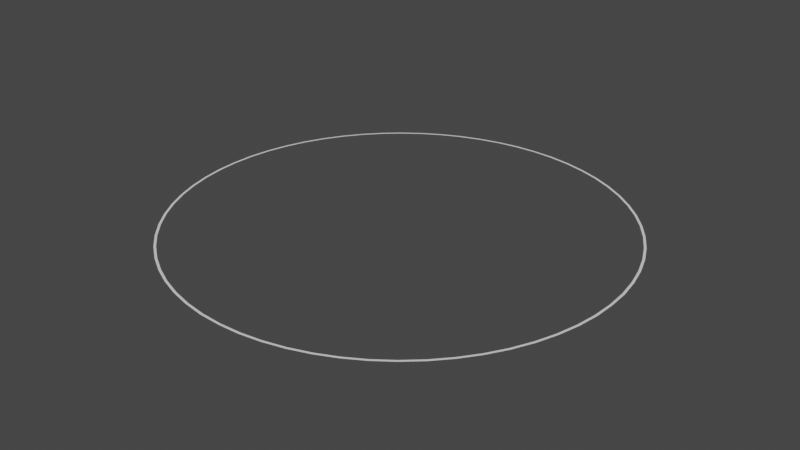 # Source: Ring.blend  (saved by Blender 2.81.16; exported with 4.5.12 LTS)
import bpy
from mathutils import Matrix  # noqa: F401  (used for matrix-valued properties, if any)

bpy.ops.wm.read_factory_settings(use_empty=True)
scene = bpy.context.scene
scene.name = 'Scene'

# ---- collections
col_collection = bpy.data.collections.new('Collection'); scene.collection.children.link(col_collection)

# ---- world
world_world = bpy.data.worlds.new('World'); scene.world = world_world
world_world.use_nodes = True; world_world.node_tree.nodes.clear()
_N = world_world.node_tree.nodes; _L = world_world.node_tree.links
n0 = _N.new('ShaderNodeOutputWorld'); n0.name = 'World Output'; n0.location = (300, 300)
n1 = _N.new('ShaderNodeBackground'); n1.name = 'Background'; n1.location = (10, 300)
n1.inputs[0].default_value = (0.05088, 0.05088, 0.05088, 1.0)
_L.new(n1.outputs[0], n0.inputs[0])
n0.is_active_output = True
world_world.color = (0.05088, 0.05088, 0.05088)
world_world.use_sun_shadow = False
world_world.sun_shadow_jitter_overblur = 0.0

# ---- meshes
me_circle = bpy.data.meshes.new('Circle')
me_circle.from_pydata([(0.0, 1.0, 0.0), (-0.09802, 0.9952, 0.0), (-0.1951, 0.9808, 0.0), (-0.2903, 0.9569, 0.0), (-0.3827, 0.9239, 0.0), (-0.4714, 0.8819, 0.0), (-0.5556, 0.8315, 0.0), (-0.6344, 0.773, 0.0), (-0.7071, 0.7071, 0.0), (-0.773, 0.6344, 0.0), (-0.8315, 0.5556, 0.0), (-0.8819, 0.4714, 0.0), (-0.9239, 0.3827, 0.0), (-0.9569, 0.2903, 0.0), (-0.9808, 0.1951, 0.0), (-0.9952, 0.09802, 0.0), (-1.0, -1.629e-07, 0.0), (-0.9952, -0.09802, 0.0), (-0.9808, -0.1951, 0.0), (-0.9569, -0.2903, 0.0), (-0.9239, -0.3827, 0.0), (-0.8819, -0.4714, 0.0), (-0.8315, -0.5556, 0.0), (-0.773, -0.6344, 0.0), (-0.7071, -0.7071, 0.0), (-0.6344, -0.773, 0.0), (-0.5556, -0.8315, 0.0), (-0.4714, -0.8819, 0.0), (-0.3827, -0.9239, 0.0), (-0.2903, -0.9569, 0.0), (-0.1951, -0.9808, 0.0), (-0.09802, -0.9952, 0.0), (8.027e-07, -1.0, 0.0), (0.09802, -0.9952, 0.0), (0.1951, -0.9808, 0.0), (0.2903, -0.9569, 0.0), (0.3827, -0.9239, 0.0), (0.4714, -0.8819, 0.0), (0.5556, -0.8315, 0.0), (0.6344, -0.773, 0.0), (0.7071, -0.7071, 0.0), (0.773, -0.6344, 0.0), (0.8315, -0.5556, 0.0), (0.8819, -0.4714, 0.0), (0.9239, -0.3827, 0.0), (0.9569, -0.2903, 0.0), (0.9808, -0.1951, 0.0), (0.9952, -0.09802, 0.0), (1.0, -4.649e-07, 0.0), (0.9952, 0.09802, 0.0), (0.9808, 0.1951, 0.0), (0.9569, 0.2903, 0.0), (0.9239, 0.3827, 0.0), (0.8819, 0.4714, 0.0), (0.8315, 0.5556, 0.0), (0.773, 0.6344, 0.0), (0.7071, 0.7071, 0.0), (0.6344, 0.773, 0.0), (0.5556, 0.8315, 0.0), (0.4714, 0.8819, 0.0), (0.3827, 0.9239, 0.0), (0.2903, 0.9569, 0.0), (0.1951, 0.9808, 0.0), (0.09802, 0.9952, 0.0), (2.106e-08, 1.01, 0.0), (-0.09904, 1.006, 0.0), (-0.1971, 0.991, 0.0), (-0.2933, 0.9669, 0.0), (-0.3867, 0.9335, 0.0), (-0.4763, 0.8911, 0.0), (-0.5613, 0.8401, 0.0), (-0.641, 0.7811, 0.0), (-0.7145, 0.7145, 0.0), (-0.7811, 0.641, 0.0), (-0.8401, 0.5613, 0.0), (-0.8911, 0.4763, 0.0), (-0.9335, 0.3867, 0.0), (-0.9669, 0.2933, 0.0), (-0.991, 0.1971, 0.0), (-1.006, 0.09904, 0.0), (-1.01, -1.748e-07, 0.0), (-1.006, -0.09904, 0.0), (-0.991, -0.1971, 0.0), (-0.9669, -0.2933, 0.0), (-0.9335, -0.3867, 0.0), (-0.8911, -0.4763, 0.0), (-0.8401, -0.5613, 0.0), (-0.7811, -0.641, 0.0), (-0.7145, -0.7145, 0.0), (-0.641, -0.7811, 0.0), (-0.5613, -0.8401, 0.0), (-0.4763, -0.8911, 0.0), (-0.3867, -0.9335, 0.0), (-0.2933, -0.9669, 0.0), (-0.1971, -0.991, 0.0), (-0.09904, -1.006, 0.0), (8.321e-07, -1.01, 0.0), (0.09904, -1.006, 0.0), (0.1971, -0.991, 0.0), (0.2933, -0.9669, 0.0), (0.3867, -0.9335, 0.0), (0.4763, -0.8911, 0.0), (0.5614, -0.8401, 0.0), (0.641, -0.7811, 0.0), (0.7145, -0.7145, 0.0), (0.7811, -0.641, 0.0), (0.8401, -0.5613, 0.0), (0.8911, -0.4763, 0.0), (0.9335, -0.3867, 0.0), (0.9669, -0.2933, 0.0), (0.991, -0.1971, 0.0), (1.006, -0.09904, 0.0), (1.01, -4.799e-07, 0.0), (1.006, 0.09904, 0.0), (0.991, 0.1971, 0.0), (0.9669, 0.2933, 0.0), (0.9335, 0.3867, 0.0), (0.8911, 0.4763, 0.0), (0.8401, 0.5613, 0.0), (0.7811, 0.641, 0.0), (0.7145, 0.7145, 0.0), (0.641, 0.781, 0.0), (0.5614, 0.8401, 0.0), (0.4763, 0.8911, 0.0), (0.3867, 0.9335, 0.0), (0.2933, 0.9669, 0.0), (0.1971, 0.991, 0.0), (0.09904, 1.006, 0.0)], [], [(52, 116, 117, 53), (51, 115, 116, 52), (50, 114, 115, 51), (49, 113, 114, 50), (48, 112, 113, 49), (47, 111, 112, 48), (46, 110, 111, 47), (53, 117, 118, 54), (54, 118, 119, 55), (55, 119, 120, 56), (56, 120, 121, 57), (57, 121, 122, 58), (58, 122, 123, 59), (59, 123, 124, 60), (60, 124, 125, 61), (61, 125, 126, 62), (62, 126, 127, 63), (63, 127, 64, 0), (0, 64, 65, 1), (1, 65, 66, 2), (2, 66, 67, 3), (3, 67, 68, 4), (4, 68, 69, 5), (5, 69, 70, 6), (6, 70, 71, 7), (7, 71, 72, 8), (8, 72, 73, 9), (9, 73, 74, 10), (10, 74, 75, 11), (11, 75, 76, 12), (12, 76, 77, 13), (13, 77, 78, 14), (14, 78, 79, 15), (15, 79, 80, 16), (16, 80, 81, 17), (17, 81, 82, 18), (18, 82, 83, 19), (19, 83, 84, 20), (20, 84, 85, 21), (21, 85, 86, 22), (22, 86, 87, 23), (23, 87, 88, 24), (24, 88, 89, 25), (25, 89, 90, 26), (26, 90, 91, 27), (27, 91, 92, 28), (28, 92, 93, 29), (29, 93, 94, 30), (30, 94, 95, 31), (31, 95, 96, 32), (32, 96, 97, 33), (33, 97, 98, 34), (34, 98, 99, 35), (35, 99, 100, 36), (36, 100, 101, 37), (37, 101, 102, 38), (38, 102, 103, 39), (39, 103, 104, 40), (40, 104, 105, 41), (41, 105, 106, 42), (42, 106, 107, 43), (43, 107, 108, 44), (44, 108, 109, 45), (45, 109, 110, 46)])
me_circle.polygons.foreach_set('use_smooth', [True] * 64)
_uv = me_circle.uv_layers.new(name='UVMap')
_uv.uv.foreach_set('vector', [0.06266, 1.0, 0.06266, -2.98e-07, 0.07828, -2.384e-07, 0.07828, 1.0, 0.04704, 1.0, 0.04704, -2.384e-07, 0.06266, -2.98e-07, 0.06266, 1.0, 0.03142, 1.0, 0.03142, -1.788e-07, 0.04704, -2.384e-07, 0.04704, 1.0, 0.01581, 1.0, 0.01581, -3.576e-07, 0.03142, -1.788e-07, 0.03142, 1.0, 0.0001867, 1.0, 0.0001867, -3.576e-07, 0.01581, -3.576e-07, 0.01581, 1.0, 0.9842, 1.0, 0.9842, 2.98e-08, 0.9998, 2.98e-08, 0.9998, 1.0, 0.9686, 1.0, 0.9686, 2.98e-08, 0.9842, 2.98e-08, 0.9842, 1.0, 0.07828, 1.0, 0.07828, -2.384e-07, 0.0939, -2.98e-07, 0.0939, 1.0, 0.0939, 1.0, 0.0939, -2.98e-07, 0.1095, -3.576e-07, 0.1095, 1.0, 0.1095, 1.0, 0.1095, -3.576e-07, 0.1251, -4.172e-07, 0.1251, 1.0, 0.1251, 1.0, 0.1251, -4.172e-07, 0.1408, -4.768e-07, 0.1408, 1.0, 0.1408, 1.0, 0.1408, -4.768e-07, 0.1564, -4.768e-07, 0.1564, 1.0, 0.1564, 1.0, 0.1564, -4.768e-07, 0.172, -4.768e-07, 0.172, 1.0, 0.172, 1.0, 0.172, -4.768e-07, 0.1876, 4.47e-07, 0.1876, 1.0, 0.1876, 1.0, 0.1876, 4.47e-07, 0.2032, 2.98e-08, 0.2032, 1.0, 0.2032, 1.0, 0.2032, 2.98e-08, 0.2189, 1.49e-07, 0.2189, 1.0, 0.2189, 1.0, 0.2189, 1.49e-07, 0.2345, 1.192e-07, 0.2345, 1.0, 0.2345, 1.0, 0.2345, 1.192e-07, 0.2501, 1.192e-07, 0.2501, 1.0, 0.2501, 1.0, 0.2501, 1.192e-07, 0.2657, 8.941e-08, 0.2657, 1.0, 0.2657, 1.0, 0.2657, 8.941e-08, 0.2813, 8.941e-08, 0.2813, 1.0, 0.2813, 1.0, 0.2813, 8.941e-08, 0.297, 8.941e-08, 0.297, 1.0, 0.297, 1.0, 0.297, 8.941e-08, 0.3126, 8.941e-08, 0.3126, 1.0, 0.3126, 1.0, 0.3126, 8.941e-08, 0.3282, 1.49e-07, 0.3282, 1.0, 0.3282, 1.0, 0.3282, 1.49e-07, 0.3438, 1.192e-07, 0.3438, 1.0, 0.3438, 1.0, 0.3438, 1.192e-07, 0.3594, 2.98e-08, 0.3594, 1.0, 0.3594, 1.0, 0.3594, 2.98e-08, 0.375, 5.96e-08, 0.375, 1.0, 0.375, 1.0, 0.375, 5.96e-08, 0.3907, 8.941e-08, 0.3907, 1.0, 0.3907, 1.0, 0.3907, 8.941e-08, 0.4063, 8.941e-08, 0.4063, 1.0, 0.4063, 1.0, 0.4063, 8.941e-08, 0.4219, 8.941e-08, 0.4219, 1.0, 0.4219, 1.0, 0.4219, 8.941e-08, 0.4375, 8.941e-08, 0.4375, 1.0, 0.4375, 1.0, 0.4375, 8.941e-08, 0.4531, 8.941e-08, 0.4531, 1.0, 0.4531, 1.0, 0.4531, 8.941e-08, 0.4688, 8.941e-08, 0.4688, 1.0, 0.4688, 1.0, 0.4688, 8.941e-08, 0.4844, 8.941e-08, 0.4844, 1.0, 0.4844, 1.0, 0.4844, 8.941e-08, 0.5, 2.98e-08, 0.5, 1.0, 0.5, 1.0, 0.5, 2.98e-08, 0.5156, 2.98e-08, 0.5156, 1.0, 0.5156, 1.0, 0.5156, 2.98e-08, 0.5312, 5.96e-08, 0.5312, 1.0, 0.5312, 1.0, 0.5312, 5.96e-08, 0.5469, 8.941e-08, 0.5469, 1.0, 0.5469, 1.0, 0.5469, 8.941e-08, 0.5625, 8.941e-08, 0.5625, 1.0, 0.5625, 1.0, 0.5625, 8.941e-08, 0.5781, 8.941e-08, 0.5781, 1.0, 0.5781, 1.0, 0.5781, 8.941e-08, 0.5937, 8.941e-08, 0.5937, 1.0, 0.5937, 1.0, 0.5937, 8.941e-08, 0.6093, 8.941e-08, 0.6093, 1.0, 0.6093, 1.0, 0.6093, 8.941e-08, 0.625, 8.941e-08, 0.625, 1.0, 0.625, 1.0, 0.625, 8.941e-08, 0.6406, 2.98e-08, 0.6406, 1.0, 0.6406, 1.0, 0.6406, 2.98e-08, 0.6562, 2.98e-08, 0.6562, 1.0, 0.6562, 1.0, 0.6562, 2.98e-08, 0.6718, 5.96e-08, 0.6718, 1.0, 0.6718, 1.0, 0.6718, 5.96e-08, 0.6874, 2.98e-08, 0.6874, 1.0, 0.6874, 1.0, 0.6874, 2.98e-08, 0.703, 5.96e-08, 0.703, 1.0, 0.703, 1.0, 0.703, 5.96e-08, 0.7187, 2.98e-08, 0.7187, 1.0, 0.7187, 1.0, 0.7187, 2.98e-08, 0.7343, 2.98e-08, 0.7343, 1.0, 0.7343, 1.0, 0.7343, 2.98e-08, 0.7499, 5.96e-08, 0.7499, 1.0, 0.7499, 1.0, 0.7499, 5.96e-08, 0.7655, 2.98e-08, 0.7655, 1.0, 0.7655, 1.0, 0.7655, 2.98e-08, 0.7811, 2.98e-08, 0.7811, 1.0, 0.7811, 1.0, 0.7811, 2.98e-08, 0.7968, 2.98e-08, 0.7968, 1.0, 0.7968, 1.0, 0.7968, 2.98e-08, 0.8124, 2.98e-08, 0.8124, 1.0, 0.8124, 1.0, 0.8124, 2.98e-08, 0.828, 2.98e-08, 0.828, 1.0, 0.828, 1.0, 0.828, 2.98e-08, 0.8436, 2.98e-08, 0.8436, 1.0, 0.8436, 1.0, 0.8436, 2.98e-08, 0.8592, 2.98e-08, 0.8592, 1.0, 0.8592, 1.0, 0.8592, 2.98e-08, 0.8749, 2.98e-08, 0.8749, 1.0, 0.8749, 1.0, 0.8749, 2.98e-08, 0.8905, 2.98e-08, 0.8905, 1.0, 0.8905, 1.0, 0.8905, 2.98e-08, 0.9061, 2.98e-08, 0.9061, 1.0, 0.9061, 1.0, 0.9061, 2.98e-08, 0.9217, 2.98e-08, 0.9217, 1.0, 0.9217, 1.0, 0.9217, 2.98e-08, 0.9373, 2.98e-08, 0.9373, 1.0, 0.9373, 1.0, 0.9373, 2.98e-08, 0.953, 2.98e-08, 0.953, 1.0, 0.953, 1.0, 0.953, 2.98e-08, 0.9686, 2.98e-08, 0.9686, 1.0])
_ca = me_circle.color_attributes.new('Col', 'BYTE_COLOR', 'CORNER')
_ca.data.foreach_set('color', [0.0, 0.0, 0.0, 1.0, 1.0, 1.0, 1.0, 1.0, 1.0, 1.0, 1.0, 1.0, 0.0, 0.0, 0.0, 1.0, 0.0, 0.0, 0.0, 1.0, 1.0, 1.0, 1.0, 1.0, 1.0, 1.0, 1.0, 1.0, 0.0, 0.0, 0.0, 1.0, 0.0, 0.0, 0.0, 1.0, 1.0, 1.0, 1.0, 1.0, 1.0, 1.0, 1.0, 1.0, 0.0, 0.0, 0.0, 1.0, 0.0, 0.0, 0.0, 1.0, 1.0, 1.0, 1.0, 1.0, 1.0, 1.0, 1.0, 1.0, 0.0, 0.0, 0.0, 1.0, 0.0, 0.0, 0.0, 1.0, 1.0, 1.0, 1.0, 1.0, 1.0, 1.0, 1.0, 1.0, 0.0, 0.0, 0.0, 1.0, 0.0, 0.0, 0.0, 1.0, 1.0, 1.0, 1.0, 1.0, 1.0, 1.0, 1.0, 1.0, 0.0, 0.0, 0.0, 1.0, 0.0, 0.0, 0.0, 1.0, 1.0, 1.0, 1.0, 1.0, 1.0, 1.0, 1.0, 1.0, 0.0, 0.0, 0.0, 1.0, 0.0, 0.0, 0.0, 1.0, 1.0, 1.0, 1.0, 1.0, 1.0, 1.0, 1.0, 1.0, 0.0, 0.0, 0.0, 1.0, 0.0, 0.0, 0.0, 1.0, 1.0, 1.0, 1.0, 1.0, 1.0, 1.0, 1.0, 1.0, 0.0, 0.0, 0.0, 1.0, 0.0, 0.0, 0.0, 1.0, 1.0, 1.0, 1.0, 1.0, 1.0, 1.0, 1.0, 1.0, 0.0, 0.0, 0.0, 1.0, 0.0, 0.0, 0.0, 1.0, 1.0, 1.0, 1.0, 1.0, 1.0, 1.0, 1.0, 1.0, 0.0, 0.0, 0.0, 1.0, 0.0, 0.0, 0.0, 1.0, 1.0, 1.0, 1.0, 1.0, 1.0, 1.0, 1.0, 1.0, 0.0006071, 0.0006071, 0.0006071, 1.0, 0.0006071, 0.0006071, 0.0006071, 1.0, 1.0, 1.0, 1.0, 1.0, 1.0, 1.0, 1.0, 1.0, 0.0, 0.0, 0.0, 1.0, 0.0, 0.0, 0.0, 1.0, 1.0, 1.0, 1.0, 1.0, 1.0, 1.0, 1.0, 1.0, 0.0, 0.0, 0.0, 1.0, 0.0, 0.0, 0.0, 1.0, 1.0, 1.0, 1.0, 1.0, 1.0, 1.0, 1.0, 1.0, 0.0, 0.0, 0.0, 1.0, 0.0, 0.0, 0.0, 1.0, 1.0, 1.0, 1.0, 1.0, 1.0, 1.0, 1.0, 1.0, 0.0, 0.0, 0.0, 1.0, 0.0, 0.0, 0.0, 1.0, 1.0, 1.0, 1.0, 1.0, 1.0, 1.0, 1.0, 1.0, 0.0, 0.0, 0.0, 1.0, 0.0, 0.0, 0.0, 1.0, 1.0, 1.0, 1.0, 1.0, 1.0, 1.0, 1.0, 1.0, 0.0, 0.0, 0.0, 1.0, 0.0, 0.0, 0.0, 1.0, 1.0, 1.0, 1.0, 1.0, 1.0, 1.0, 1.0, 1.0, 0.0, 0.0, 0.0, 1.0, 0.0, 0.0, 0.0, 1.0, 1.0, 1.0, 1.0, 1.0, 1.0, 1.0, 1.0, 1.0, 0.0, 0.0, 0.0, 1.0, 0.0, 0.0, 0.0, 1.0, 1.0, 1.0, 1.0, 1.0, 1.0, 1.0, 1.0, 1.0, 0.0, 0.0, 0.0, 1.0, 0.0, 0.0, 0.0, 1.0, 1.0, 1.0, 1.0, 1.0, 1.0, 1.0, 1.0, 1.0, 0.0, 0.0, 0.0, 1.0, 0.0, 0.0, 0.0, 1.0, 1.0, 1.0, 1.0, 1.0, 1.0, 1.0, 1.0, 1.0, 0.0, 0.0, 0.0, 1.0, 0.0, 0.0, 0.0, 1.0, 1.0, 1.0, 1.0, 1.0, 1.0, 1.0, 1.0, 1.0, 0.0, 0.0, 0.0, 1.0, 0.0, 0.0, 0.0, 1.0, 1.0, 1.0, 1.0, 1.0, 1.0, 1.0, 1.0, 1.0, 0.0, 0.0, 0.0, 1.0, 0.0, 0.0, 0.0, 1.0, 1.0, 1.0, 1.0, 1.0, 1.0, 1.0, 1.0, 1.0, 0.0, 0.0, 0.0, 1.0, 0.0, 0.0, 0.0, 1.0, 1.0, 1.0, 1.0, 1.0, 1.0, 1.0, 1.0, 1.0, 0.0, 0.0, 0.0, 1.0, 0.0, 0.0, 0.0, 1.0, 1.0, 1.0, 1.0, 1.0, 1.0, 1.0, 1.0, 1.0, 0.0, 0.0, 0.0, 1.0, 0.0, 0.0, 0.0, 1.0, 1.0, 1.0, 1.0, 1.0, 1.0, 1.0, 1.0, 1.0, 0.0, 0.0, 0.0, 1.0, 0.0, 0.0, 0.0, 1.0, 1.0, 1.0, 1.0, 1.0, 1.0, 1.0, 1.0, 1.0, 0.0, 0.0, 0.0, 1.0, 0.0, 0.0, 0.0, 1.0, 1.0, 1.0, 1.0, 1.0, 1.0, 1.0, 1.0, 1.0, 0.0, 0.0, 0.0, 1.0, 0.0, 0.0, 0.0, 1.0, 1.0, 1.0, 1.0, 1.0, 1.0, 1.0, 1.0, 1.0, 0.0, 0.0, 0.0, 1.0, 0.0, 0.0, 0.0, 1.0, 1.0, 1.0, 1.0, 1.0, 1.0, 1.0, 1.0, 1.0, 0.0, 0.0, 0.0, 1.0, 0.0, 0.0, 0.0, 1.0, 1.0, 1.0, 1.0, 1.0, 1.0, 1.0, 1.0, 1.0, 0.0, 0.0, 0.0, 1.0, 0.0, 0.0, 0.0, 1.0, 1.0, 1.0, 1.0, 1.0, 1.0, 1.0, 1.0, 1.0, 0.0, 0.0, 0.0, 1.0, 0.0, 0.0, 0.0, 1.0, 1.0, 1.0, 1.0, 1.0, 1.0, 1.0, 1.0, 1.0, 0.0, 0.0, 0.0, 1.0, 0.0, 0.0, 0.0, 1.0, 1.0, 1.0, 1.0, 1.0, 1.0, 1.0, 1.0, 1.0, 0.0, 0.0, 0.0, 1.0, 0.0, 0.0, 0.0, 1.0, 1.0, 1.0, 1.0, 1.0, 1.0, 1.0, 1.0, 1.0, 0.0, 0.0, 0.0, 1.0, 0.0, 0.0, 0.0, 1.0, 1.0, 1.0, 1.0, 1.0, 1.0, 1.0, 1.0, 1.0, 0.0, 0.0, 0.0, 1.0, 0.0, 0.0, 0.0, 1.0, 1.0, 1.0, 1.0, 1.0, 1.0, 1.0, 1.0, 1.0, 0.0, 0.0, 0.0, 1.0, 0.0, 0.0, 0.0, 1.0, 1.0, 1.0, 1.0, 1.0, 1.0, 1.0, 1.0, 1.0, 0.0, 0.0, 0.0, 1.0, 0.0, 0.0, 0.0, 1.0, 1.0, 1.0, 1.0, 1.0, 1.0, 1.0, 1.0, 1.0, 0.0, 0.0, 0.0, 1.0, 0.0, 0.0, 0.0, 1.0, 1.0, 1.0, 1.0, 1.0, 1.0, 1.0, 1.0, 1.0, 0.0, 0.0, 0.0, 1.0, 0.0, 0.0, 0.0, 1.0, 1.0, 1.0, 1.0, 1.0, 1.0, 1.0, 1.0, 1.0, 0.0, 0.0, 0.0, 1.0, 0.0, 0.0, 0.0, 1.0, 1.0, 1.0, 1.0, 1.0, 1.0, 1.0, 1.0, 1.0, 0.0, 0.0, 0.0, 1.0, 0.0, 0.0, 0.0, 1.0, 1.0, 1.0, 1.0, 1.0, 1.0, 1.0, 1.0, 1.0, 0.0, 0.0, 0.0, 1.0, 0.0, 0.0, 0.0, 1.0, 1.0, 1.0, 1.0, 1.0, 1.0, 1.0, 1.0, 1.0, 0.0, 0.0, 0.0, 1.0, 0.0, 0.0, 0.0, 1.0, 1.0, 1.0, 1.0, 1.0, 1.0, 1.0, 1.0, 1.0, 0.0, 0.0, 0.0, 1.0, 0.0, 0.0, 0.0, 1.0, 1.0, 1.0, 1.0, 1.0, 1.0, 1.0, 1.0, 1.0, 0.0, 0.0, 0.0, 1.0, 0.0, 0.0, 0.0, 1.0, 1.0, 1.0, 1.0, 1.0, 1.0, 1.0, 1.0, 1.0, 0.0, 0.0, 0.0, 1.0, 0.0, 0.0, 0.0, 1.0, 1.0, 1.0, 1.0, 1.0, 1.0, 1.0, 1.0, 1.0, 0.0, 0.0, 0.0, 1.0, 0.0, 0.0, 0.0, 1.0, 1.0, 1.0, 1.0, 1.0, 1.0, 1.0, 1.0, 1.0, 0.0, 0.0, 0.0, 1.0, 0.0, 0.0, 0.0, 1.0, 1.0, 1.0, 1.0, 1.0, 1.0, 1.0, 1.0, 1.0, 0.0, 0.0, 0.0, 1.0, 0.0, 0.0, 0.0, 1.0, 1.0, 1.0, 1.0, 1.0, 1.0, 1.0, 1.0, 1.0, 0.0, 0.0, 0.0, 1.0, 0.0, 0.0, 0.0, 1.0, 1.0, 1.0, 1.0, 1.0, 1.0, 1.0, 1.0, 1.0, 0.0, 0.0, 0.0, 1.0, 0.0, 0.0, 0.0, 1.0, 1.0, 1.0, 1.0, 1.0, 1.0, 1.0, 1.0, 1.0, 0.0, 0.0, 0.0, 1.0, 0.0, 0.0, 0.0, 1.0, 1.0, 1.0, 1.0, 1.0, 1.0, 1.0, 1.0, 1.0, 0.0, 0.0, 0.0, 1.0, 0.0, 0.0, 0.0, 1.0, 1.0, 1.0, 1.0, 1.0, 1.0, 1.0, 1.0, 1.0, 0.0, 0.0, 0.0, 1.0, 0.0, 0.0, 0.0, 1.0, 1.0, 1.0, 1.0, 1.0, 1.0, 1.0, 1.0, 1.0, 0.0, 0.0, 0.0, 1.0, 0.0, 0.0, 0.0, 1.0, 1.0, 1.0, 1.0, 1.0, 1.0, 1.0, 1.0, 1.0, 0.0, 0.0, 0.0, 1.0, 0.0, 0.0, 0.0, 1.0, 1.0, 1.0, 1.0, 1.0, 1.0, 1.0, 1.0, 1.0, 0.0, 0.0, 0.0, 1.0, 0.0, 0.0, 0.0, 1.0, 1.0, 1.0, 1.0, 1.0, 1.0, 1.0, 1.0, 1.0, 0.001214, 0.001214, 0.001214, 1.0, 0.001214, 0.001214, 0.001214, 1.0, 1.0, 1.0, 1.0, 1.0, 1.0, 1.0, 1.0, 1.0, 0.0, 0.0, 0.0, 1.0, 0.0, 0.0, 0.0, 1.0, 1.0, 1.0, 1.0, 1.0, 1.0, 1.0, 1.0, 1.0, 0.0, 0.0, 0.0, 1.0])
me_circle.use_remesh_fix_poles = True
me_circle.use_remesh_preserve_attributes = False
me_circle.use_mirror_vertex_groups = False
me_circle.update()

# ---- objects
ob_ring = bpy.data.objects.new('Ring', me_circle)

# ---- transforms, parenting, visibility, modifiers, constraints
ob_ring.location = (0.0, 0.0, 0.0)
ob_ring.lineart.crease_threshold = 0.0

# ---- collection membership
col_collection.objects.link(ob_ring)

# ---- scene / render settings (as saved in the file)
scene.frame_start = 1; scene.frame_end = 250; scene.frame_set(1)
scene.render.engine = 'BLENDER_EEVEE_NEXT'
scene.cycles.use_denoising = False
scene.cycles.samples = 128
scene.cycles.sampling_pattern = 'TABULATED_SOBOL'
scene.cycles.use_adaptive_sampling = False
scene.cycles.use_light_tree = False
scene.view_settings.view_transform = 'Filmic'
bpy.context.view_layer.update()

# ---- added for rendering (the .blend has no active camera and no usable light): camera, sun
cam_auto = bpy.data.cameras.new('AutoCamera')
cam_auto.lens = 50.0
cam_auto.sensor_width = 36.0
cam_auto.clip_end = 1000.0
ob_auto_camera = bpy.data.objects.new('AutoCamera', cam_auto)
scene.collection.objects.link(ob_auto_camera)
ob_auto_camera.location = (2.64415, -3.17298, 2.11532)
ob_auto_camera.rotation_euler = (1.09748, -7.21219e-08, 0.694738)
scene.camera = ob_auto_camera
light_auto_sun = bpy.data.lights.new('AutoSun', 'SUN')
light_auto_sun.energy = 3.0
light_auto_sun.angle = 0.0523599
ob_auto_sun = bpy.data.objects.new('AutoSun', light_auto_sun)
scene.collection.objects.link(ob_auto_sun)
ob_auto_sun.rotation_euler = (0.872665, 0.174533, 0.523599)
bpy.context.view_layer.update()

